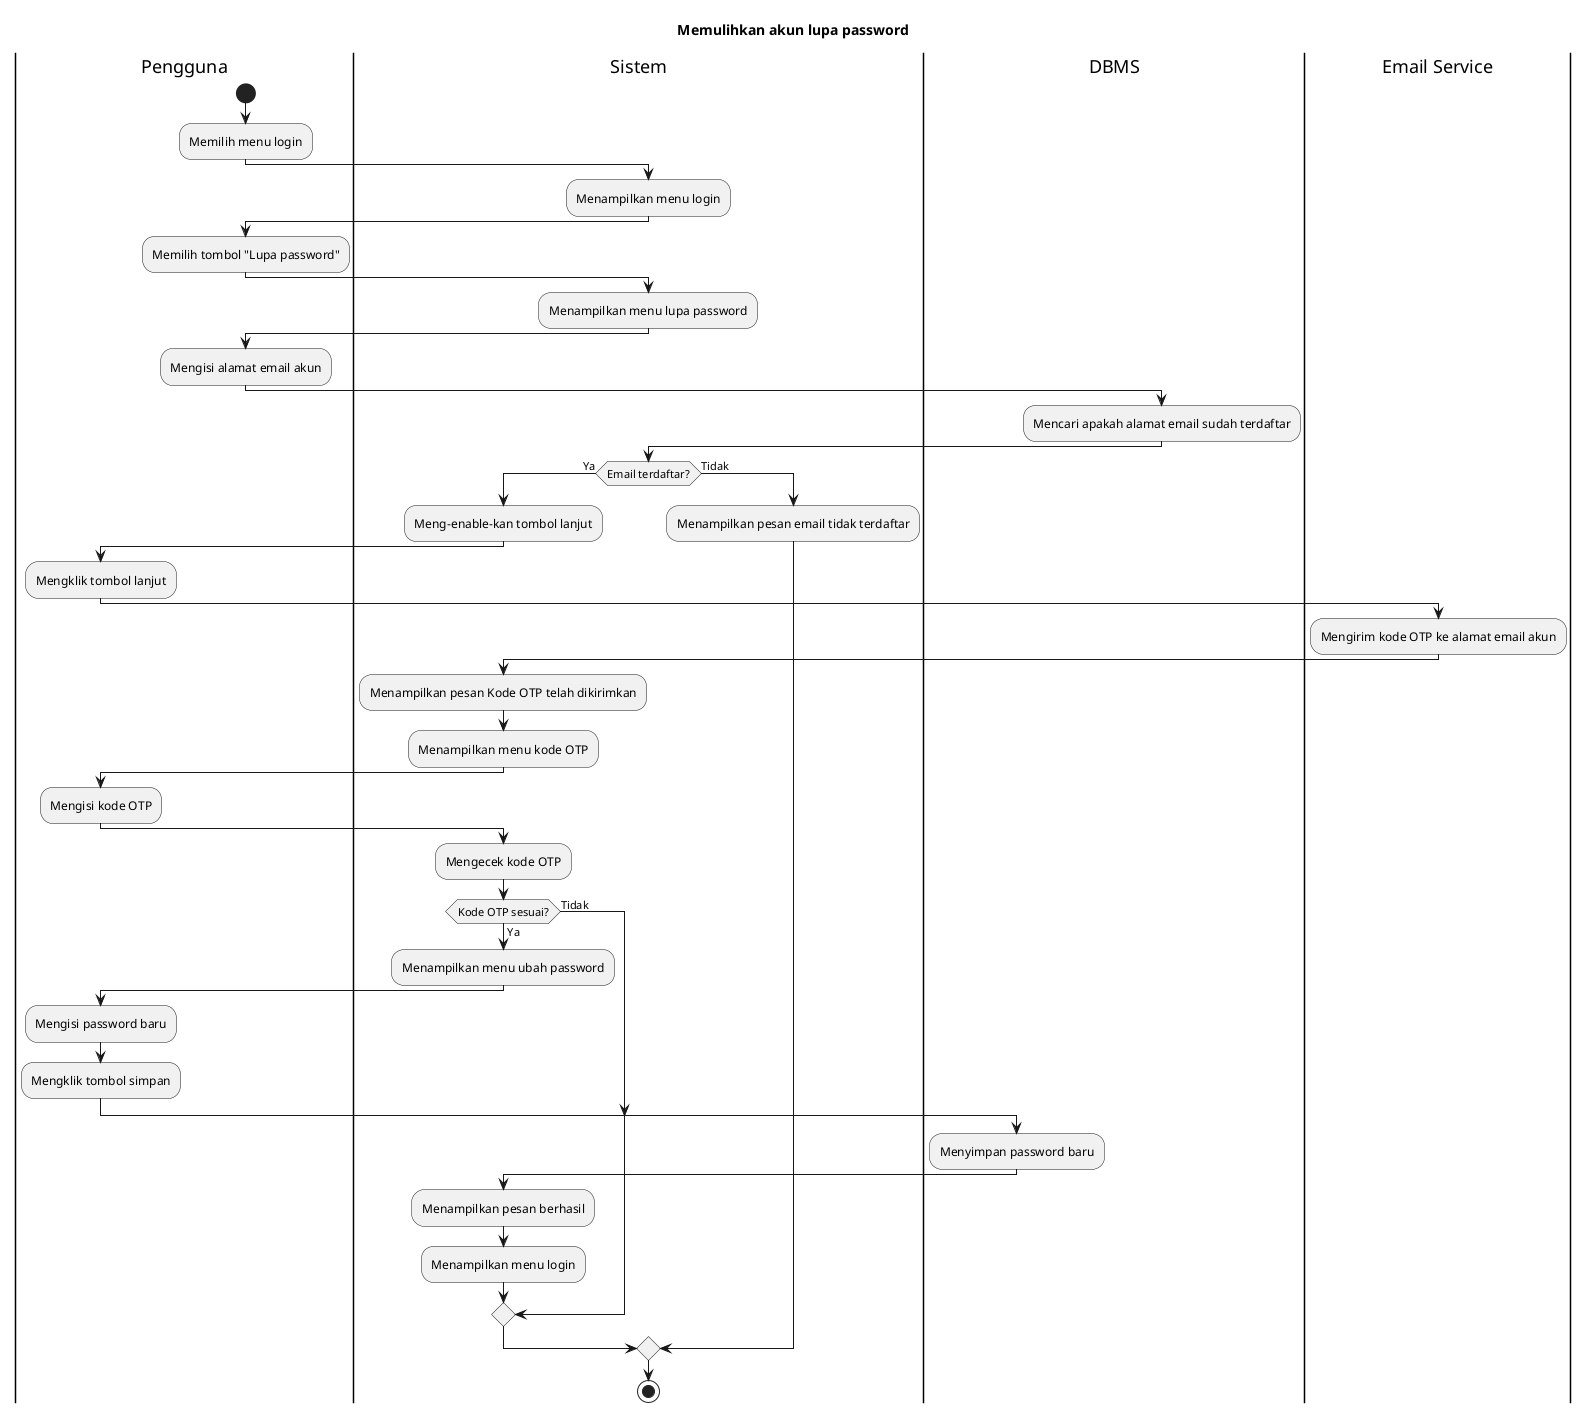

The diagram above was rendered by PlantUML. Its source (embedded in the PNG):
@startuml
!pragma useVerticalIf on

title Memulihkan akun lupa password

|Pengguna|
start

:Memilih menu login;

|Sistem|
:Menampilkan menu login;

|Pengguna|
:Memilih tombol "Lupa password";

|Sistem|
:Menampilkan menu lupa password;

|Pengguna|
:Mengisi alamat email akun;

|DBMS|
:Mencari apakah alamat email sudah terdaftar;

|Sistem|
if (Email terdaftar?) then (Ya)
  :Meng-enable-kan tombol lanjut;

  |Pengguna|
  :Mengklik tombol lanjut;

  |Email Service|
  :Mengirim kode OTP ke alamat email akun;

  |Sistem|
  :Menampilkan pesan Kode OTP telah dikirimkan;
  :Menampilkan menu kode OTP;

  |Pengguna|
  :Mengisi kode OTP;
  
  |Sistem|
  :Mengecek kode OTP;

  if (Kode OTP sesuai?) then (Tidak)
  else (Ya)
    :Menampilkan menu ubah password;

    |Pengguna|
    :Mengisi password baru;
    :Mengklik tombol simpan;

    |DBMS|
    :Menyimpan password baru;

    |Sistem|
    :Menampilkan pesan berhasil;
    :Menampilkan menu login;
  endif
else (Tidak)
  :Menampilkan pesan email tidak terdaftar;
endif

stop
@enduml